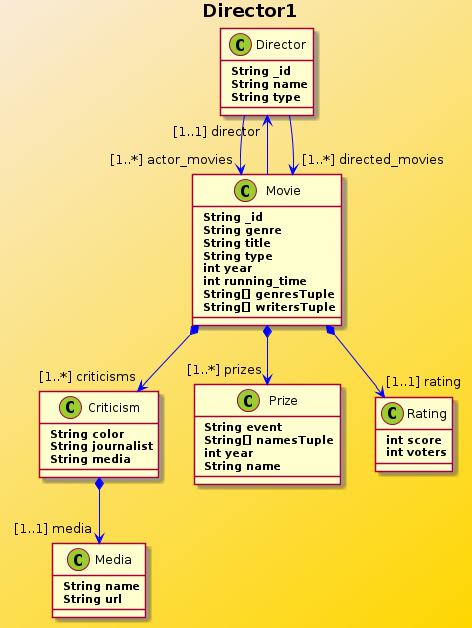

The diagram above was rendered by PlantUML. Its source (embedded in the PNG):
@startuml
title <b> Director1
skinparam backgroundColor AntiqueWhite/Gold 
skinparam class { 
  BackgroundColor PaleGreen \n
  ArrowColor Blue 
  BorderColor SeaGreen \n
  FontSize 18 \n
  FontName Courier \n
}
	    			  
skinparam stereotypeCBackgroundColor YellowGreen
skinparam stereotypeCBorderColor SpringGreen

Class Director{
	<b> String _id
	<b> String name
	<b> String type
}

Director --> "[1..*] actor_movies" Movie
   
Class Movie {
	<b> String _id
	<b> String genre
	<b> String title
	<b> String type
	<b> int year
	<b> int running_time
	<b> String[] genresTuple
	<b> String[] writersTuple
}  

Movie --> "[1..1] director" Director

Movie *--> "[1..*] criticisms" Criticism

Movie *--> "[1..*] prizes" Prize

Movie *--> "[1..1] rating" Rating

Class Criticism {
	<b> String color
	<b> String journalist
	<b> String media
}  

Criticism *--> "[1..1] media" Media

Class Media {
	<b> String name
	<b> String url
}  

Class Prize {
	<b> String event
	<b> String[] namesTuple
	<b> int year
	<b> String name
}  

Class Rating {
	<b> int score
	<b> int voters
}  

Director --> "[1..*] directed_movies" Movie
@enduml